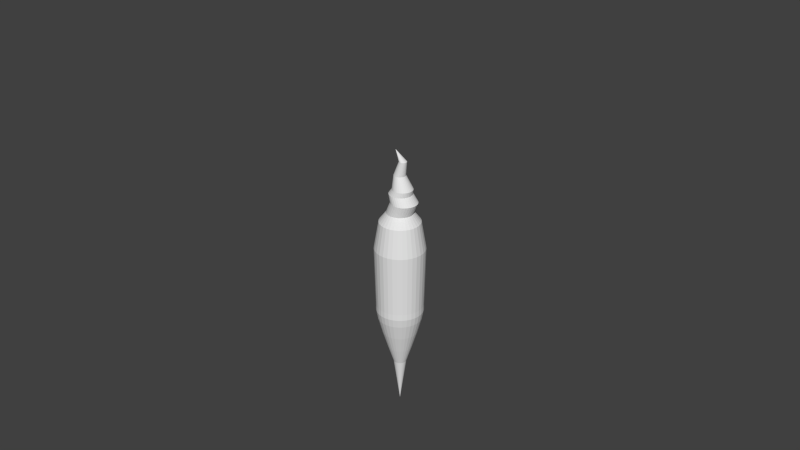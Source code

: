 # Source: XANA_Ghostfreak_Concept.blend  (saved by Blender 2.70.0; exported with 4.5.12 LTS)
import bpy
from mathutils import Matrix  # noqa: F401  (used for matrix-valued properties, if any)

bpy.ops.wm.read_factory_settings(use_empty=True)
scene = bpy.context.scene
scene.name = 'Scene'

# ---- collections
col_collection_1 = bpy.data.collections.new('Collection 1'); scene.collection.children.link(col_collection_1)

# ---- world
world_world = bpy.data.worlds.new('World'); scene.world = world_world
world_world.color = (0.05088, 0.05088, 0.05088)
world_world.use_sun_shadow = False
world_world.sun_shadow_jitter_overblur = 0.0
world_world.cycles.sampling_method = 'MANUAL'
world_world.cycles.sample_map_resolution = 256

# ---- meshes
me_cone = bpy.data.meshes.new('Cone')
me_cone.from_pydata([(2.011e-08, 0.2834, -1.0), (0.05528, 0.2779, -1.0), (0.1084, 0.2618, -1.0), (0.1574, 0.2356, -1.0), (0.2004, 0.2004, -1.0), (0.2356, 0.1574, -1.0), (0.2618, 0.1084, -1.0), (0.2779, 0.05528, -1.0), (0.2834, 7.646e-08, -1.0), (0.0, 0.0, 1.0), (0.2779, -0.05528, -1.0), (0.2618, -0.1084, -1.0), (0.2356, -0.1574, -1.0), (0.2004, -0.2004, -1.0), (0.1574, -0.2356, -1.0), (0.1084, -0.2618, -1.0), (0.05528, -0.2779, -1.0), (-7.222e-08, -0.2834, -1.0), (-0.05528, -0.2779, -1.0), (-0.1084, -0.2618, -1.0), (-0.1574, -0.2356, -1.0), (-0.2004, -0.2004, -1.0), (-0.2356, -0.1574, -1.0), (-0.2618, -0.1084, -1.0), (-0.2779, -0.05528, -1.0), (-0.2834, 3.287e-07, -1.0), (-0.2779, 0.05529, -1.0), (-0.2618, 0.1084, -1.0), (-0.2356, 0.1574, -1.0), (-0.2004, 0.2004, -1.0), (-0.1574, 0.2356, -1.0), (-0.1084, 0.2618, -1.0), (-0.05528, 0.2779, -1.0), (-7.561e-08, 0.5294, -1.759), (0.1033, 0.5192, -1.759), (0.2026, 0.4891, -1.759), (0.2941, 0.4402, -1.759), (0.3743, 0.3743, -1.759), (0.4402, 0.2941, -1.759), (0.4891, 0.2026, -1.759), (0.5192, 0.1033, -1.759), (0.5294, 1.348e-08, -1.759), (0.5192, -0.1033, -1.759), (0.4891, -0.2026, -1.759), (0.4402, -0.2941, -1.759), (0.3743, -0.3743, -1.759), (0.2941, -0.4402, -1.759), (0.2026, -0.4891, -1.759), (0.1033, -0.5192, -1.759), (-2.481e-07, -0.5294, -1.759), (-0.1033, -0.5192, -1.759), (-0.2026, -0.4891, -1.759), (-0.2941, -0.4402, -1.759), (-0.3743, -0.3743, -1.759), (-0.4402, -0.2941, -1.759), (-0.4891, -0.2026, -1.759), (-0.5192, -0.1033, -1.759), (-0.5294, 4.847e-07, -1.759), (-0.5192, 0.1033, -1.759), (-0.4891, 0.2026, -1.759), (-0.4402, 0.2941, -1.759), (-0.3743, 0.3743, -1.759), (-0.2941, 0.4402, -1.759), (-0.2026, 0.4891, -1.759), (-0.1033, 0.5192, -1.759), (-1.102e-06, 0.7706, -2.548), (0.1503, 0.7558, -2.548), (0.2949, 0.712, -2.548), (0.4281, 0.6408, -2.548), (0.5449, 0.5449, -2.548), (0.6407, 0.4281, -2.548), (0.712, 0.2949, -2.548), (0.7558, 0.1503, -2.548), (0.7706, -3.907e-08, -2.548), (0.7558, -0.1503, -2.548), (0.712, -0.2949, -2.548), (0.6407, -0.4281, -2.548), (0.5449, -0.5449, -2.548), (0.4281, -0.6408, -2.548), (0.2949, -0.712, -2.548), (0.1503, -0.7558, -2.548), (-1.353e-06, -0.7706, -2.548), (-0.1503, -0.7558, -2.548), (-0.2949, -0.712, -2.548), (-0.4281, -0.6408, -2.548), (-0.5449, -0.5449, -2.548), (-0.6408, -0.4281, -2.548), (-0.712, -0.2949, -2.548), (-0.7558, -0.1503, -2.548), (-0.7706, 6.469e-07, -2.548), (-0.7558, 0.1503, -2.548), (-0.712, 0.2949, -2.548), (-0.6408, 0.4281, -2.548), (-0.5449, 0.5449, -2.548), (-0.4281, 0.6408, -2.548), (-0.2949, 0.712, -2.548), (-0.1503, 0.7558, -2.548), (-1.142e-06, 0.9612, -3.254), (0.1875, 0.9428, -3.254), (0.3679, 0.8881, -3.254), (0.534, 0.7992, -3.254), (0.6797, 0.6797, -3.254), (0.7992, 0.534, -3.254), (0.8881, 0.3679, -3.254), (0.9428, 0.1875, -3.254), (0.9612, -7.428e-08, -3.254), (0.9428, -0.1875, -3.254), (0.8881, -0.3679, -3.254), (0.7992, -0.534, -3.254), (0.6797, -0.6797, -3.254), (0.534, -0.7992, -3.254), (0.3679, -0.8881, -3.254), (0.1875, -0.9428, -3.254), (-1.456e-06, -0.9612, -3.254), (-0.1875, -0.9428, -3.254), (-0.3679, -0.8881, -3.254), (-0.534, -0.7992, -3.254), (-0.6797, -0.6797, -3.254), (-0.7992, -0.534, -3.254), (-0.8881, -0.3679, -3.254), (-0.9428, -0.1875, -3.254), (-0.9612, 7.813e-07, -3.254), (-0.9428, 0.1875, -3.254), (-0.8881, 0.3679, -3.254), (-0.7992, 0.534, -3.254), (-0.6797, 0.6797, -3.254), (-0.534, 0.7992, -3.254), (-0.3679, 0.8881, -3.254), (-0.1875, 0.9428, -3.254), (-2.357e-06, 1.028, -3.627), (0.2006, 1.009, -3.627), (0.3935, 0.9501, -3.627), (0.5713, 0.8551, -3.627), (0.7272, 0.7272, -3.627), (0.8551, 0.5713, -3.627), (0.9501, 0.3935, -3.627), (1.009, 0.2006, -3.627), (1.028, -8.384e-08, -3.627), (1.009, -0.2006, -3.627), (0.9501, -0.3935, -3.627), (0.8551, -0.5713, -3.627), (0.7272, -0.7272, -3.627), (0.5713, -0.8551, -3.627), (0.3935, -0.9501, -3.627), (0.2006, -1.009, -3.627), (-2.692e-06, -1.028, -3.627), (-0.2006, -1.009, -3.627), (-0.3935, -0.9501, -3.627), (-0.5713, -0.8551, -3.627), (-0.7272, -0.7272, -3.627), (-0.8551, -0.5713, -3.627), (-0.9501, -0.3935, -3.627), (-1.009, -0.2006, -3.627), (-1.028, 8.315e-07, -3.627), (-1.009, 0.2006, -3.627), (-0.9501, 0.3935, -3.627), (-0.8551, 0.5713, -3.627), (-0.7272, 0.7272, -3.627), (-0.5713, 0.8551, -3.627), (-0.3935, 0.9501, -3.627), (-0.2006, 1.009, -3.627), (-3.783e-06, 1.027, -3.9), (0.2003, 1.007, -3.9), (0.393, 0.9487, -3.9), (0.5705, 0.8538, -3.9), (0.7261, 0.7261, -3.9), (0.8538, 0.5705, -3.9), (0.9487, 0.393, -3.9), (1.007, 0.2003, -3.9), (1.027, -4.859e-08, -3.9), (1.007, -0.2003, -3.9), (0.9487, -0.393, -3.9), (0.8538, -0.5705, -3.9), (0.7261, -0.7261, -3.9), (0.5705, -0.8538, -3.9), (0.393, -0.9487, -3.9), (0.2003, -1.007, -3.9), (-4.118e-06, -1.027, -3.9), (-0.2003, -1.007, -3.9), (-0.393, -0.9487, -3.9), (-0.5705, -0.8538, -3.9), (-0.7261, -0.7261, -3.9), (-0.8538, -0.5705, -3.9), (-0.9487, -0.393, -3.9), (-1.007, -0.2003, -3.9), (-1.027, 8.654e-07, -3.9), (-1.007, 0.2003, -3.9), (-0.9487, 0.393, -3.9), (-0.8538, 0.5705, -3.9), (-0.7261, 0.7261, -3.9), (-0.5705, 0.8538, -3.9), (-0.393, 0.9487, -3.9), (-0.2003, 1.007, -3.9), (-3.227e-06, 1.1, -6.584), (0.2146, 1.079, -6.584), (0.4209, 1.016, -6.584), (0.6111, 0.9146, -6.584), (0.7778, 0.7778, -6.584), (0.9145, 0.6111, -6.584), (1.016, 0.4209, -6.584), (1.079, 0.2146, -6.584), (1.1, -5.57e-08, -6.584), (1.079, -0.2146, -6.584), (1.016, -0.4209, -6.584), (0.9145, -0.6111, -6.584), (0.7778, -0.7778, -6.584), (0.6111, -0.9146, -6.584), (0.4209, -1.016, -6.584), (0.2146, -1.079, -6.584), (-3.586e-06, -1.1, -6.584), (-0.2146, -1.079, -6.584), (-0.4209, -1.016, -6.584), (-0.6111, -0.9146, -6.584), (-0.7778, -0.7778, -6.584), (-0.9146, -0.6111, -6.584), (-1.016, -0.4209, -6.584), (-1.079, -0.2146, -6.584), (-1.1, 9.233e-07, -6.584), (-1.079, 0.2146, -6.584), (-1.016, 0.4209, -6.584), (-0.9146, 0.6111, -6.584), (-0.7778, 0.7778, -6.584), (-0.6111, 0.9146, -6.584), (-0.4209, 1.016, -6.584), (-0.2146, 1.079, -6.584), (-1.81e-06, 0.8922, -7.816), (0.1741, 0.8751, -7.816), (0.3414, 0.8243, -7.816), (0.4957, 0.7418, -7.816), (0.6309, 0.6309, -7.816), (0.7418, 0.4957, -7.816), (0.8243, 0.3414, -7.816), (0.8751, 0.1741, -7.816), (0.8922, -2.263e-09, -7.816), (0.8751, -0.1741, -7.816), (0.8243, -0.3414, -7.816), (0.7418, -0.4957, -7.816), (0.6309, -0.6309, -7.816), (0.4957, -0.7418, -7.816), (0.3414, -0.8243, -7.816), (0.1741, -0.8751, -7.816), (-2.101e-06, -0.8922, -7.816), (-0.1741, -0.8751, -7.816), (-0.3414, -0.8243, -7.816), (-0.4957, -0.7418, -7.816), (-0.6309, -0.6309, -7.816), (-0.7418, -0.4957, -7.816), (-0.8243, -0.3414, -7.816), (-0.8751, -0.1741, -7.816), (-0.8922, 7.919e-07, -7.816), (-0.8751, 0.1741, -7.816), (-0.8243, 0.3414, -7.816), (-0.7418, 0.4957, -7.816), (-0.6309, 0.6309, -7.816), (-0.4957, 0.7418, -7.816), (-0.3414, 0.8243, -7.816), (-0.1741, 0.8751, -7.816), (-1.764e-06, 0.5801, -8.227), (0.1132, 0.5689, -8.227), (0.222, 0.5359, -8.227), (0.3223, 0.4823, -8.227), (0.4102, 0.4102, -8.227), (0.4823, 0.3223, -8.227), (0.5359, 0.222, -8.227), (0.5689, 0.1132, -8.227), (0.5801, 7.477e-08, -8.227), (0.5689, -0.1132, -8.227), (0.5359, -0.222, -8.227), (0.4823, -0.3223, -8.227), (0.4102, -0.4102, -8.227), (0.3223, -0.4823, -8.227), (0.222, -0.5359, -8.227), (0.1132, -0.5689, -8.227), (-1.953e-06, -0.5801, -8.227), (-0.1132, -0.5689, -8.227), (-0.222, -0.5359, -8.227), (-0.3223, -0.4823, -8.227), (-0.4102, -0.4102, -8.227), (-0.4823, -0.3223, -8.227), (-0.5359, -0.222, -8.227), (-0.5689, -0.1132, -8.227), (-0.5801, 5.911e-07, -8.227), (-0.5689, 0.1132, -8.227), (-0.5359, 0.222, -8.227), (-0.4823, 0.3223, -8.227), (-0.4102, 0.4102, -8.227), (-0.3223, 0.4823, -8.227), (-0.222, 0.5359, -8.227), (-0.1132, 0.5689, -8.227), (-0.2195, 0.5801, -8.739), (-0.1063, 0.5689, -8.739), (0.002517, 0.5359, -8.739), (0.1028, 0.4823, -8.739), (0.1907, 0.4102, -8.739), (0.2628, 0.3223, -8.739), (0.3165, 0.222, -8.739), (0.3495, 0.1132, -8.739), (0.3606, 7.477e-08, -8.739), (0.3495, -0.1132, -8.739), (0.3165, -0.222, -8.739), (0.2628, -0.3223, -8.739), (0.1907, -0.4102, -8.739), (0.1028, -0.4823, -8.739), (0.002516, -0.5359, -8.739), (-0.1063, -0.5689, -8.739), (-0.2195, -0.5801, -8.739), (-0.3326, -0.5689, -8.739), (-0.4415, -0.5359, -8.739), (-0.5417, -0.4823, -8.739), (-0.6296, -0.4102, -8.739), (-0.7018, -0.3223, -8.739), (-0.7554, -0.222, -8.739), (-0.7884, -0.1132, -8.739), (-0.7995, 5.911e-07, -8.739), (-0.7884, 0.1132, -8.739), (-0.7554, 0.222, -8.739), (-0.7018, 0.3223, -8.739), (-0.6296, 0.4102, -8.739), (-0.5417, 0.4823, -8.739), (-0.4415, 0.5359, -8.739), (-0.3326, 0.5689, -8.739), (-0.033, 0.5037, -9.086), (0.06526, 0.494, -9.086), (0.1598, 0.4653, -9.086), (0.2468, 0.4188, -9.086), (0.3232, 0.3562, -9.086), (0.3858, 0.2798, -9.086), (0.4323, 0.1928, -9.086), (0.461, 0.09826, -9.086), (0.4707, 9.485e-08, -9.086), (0.461, -0.09826, -9.086), (0.4323, -0.1928, -9.086), (0.3858, -0.2798, -9.086), (0.3232, -0.3562, -9.086), (0.2468, -0.4188, -9.086), (0.1598, -0.4653, -9.086), (0.06526, -0.494, -9.086), (-0.033, -0.5037, -9.086), (-0.1313, -0.494, -9.086), (-0.2258, -0.4653, -9.086), (-0.3128, -0.4188, -9.086), (-0.3892, -0.3562, -9.086), (-0.4518, -0.2798, -9.086), (-0.4983, -0.1928, -9.086), (-0.527, -0.09826, -9.086), (-0.5367, 5.432e-07, -9.086), (-0.527, 0.09826, -9.086), (-0.4983, 0.1928, -9.086), (-0.4518, 0.2798, -9.086), (-0.3892, 0.3562, -9.086), (-0.3128, 0.4188, -9.086), (-0.2258, 0.4653, -9.086), (-0.1313, 0.494, -9.086), (-0.1355, 0.4454, -9.312), (-0.04862, 0.4368, -9.312), (0.03494, 0.4115, -9.312), (0.1119, 0.3703, -9.312), (0.1794, 0.3149, -9.312), (0.2348, 0.2474, -9.312), (0.276, 0.1704, -9.312), (0.3013, 0.08689, -9.312), (0.3099, 1.081e-07, -9.312), (0.3013, -0.08689, -9.312), (0.276, -0.1704, -9.312), (0.2348, -0.2474, -9.312), (0.1794, -0.3149, -9.312), (0.1119, -0.3703, -9.312), (0.03494, -0.4115, -9.312), (-0.04862, -0.4368, -9.312), (-0.1355, -0.4454, -9.312), (-0.2224, -0.4368, -9.312), (-0.306, -0.4115, -9.312), (-0.383, -0.3703, -9.312), (-0.4505, -0.3149, -9.312), (-0.5058, -0.2474, -9.312), (-0.547, -0.1704, -9.312), (-0.5723, -0.08689, -9.312), (-0.5809, 5.046e-07, -9.312), (-0.5723, 0.08689, -9.312), (-0.547, 0.1704, -9.312), (-0.5058, 0.2474, -9.312), (-0.4505, 0.3149, -9.312), (-0.383, 0.3703, -9.312), (-0.306, 0.4115, -9.312), (-0.2224, 0.4368, -9.312), (0.01826, 0.2583, -9.886), (0.06864, 0.2533, -9.886), (0.1171, 0.2386, -9.886), (0.1617, 0.2147, -9.886), (0.2009, 0.1826, -9.886), (0.233, 0.1435, -9.886), (0.2569, 0.09884, -9.886), (0.2716, 0.05039, -9.886), (0.2765, 1.554e-07, -9.886), (0.2716, -0.05039, -9.886), (0.2569, -0.09884, -9.886), (0.233, -0.1435, -9.886), (0.2009, -0.1826, -9.886), (0.1617, -0.2147, -9.886), (0.1171, -0.2386, -9.886), (0.06864, -0.2533, -9.886), (0.01826, -0.2583, -9.886), (-0.03213, -0.2533, -9.886), (-0.08058, -0.2386, -9.886), (-0.1252, -0.2147, -9.886), (-0.1644, -0.1826, -9.886), (-0.1965, -0.1435, -9.886), (-0.2204, -0.09884, -9.886), (-0.2351, -0.05039, -9.886), (-0.24, 3.853e-07, -9.886), (-0.2351, 0.05039, -9.886), (-0.2204, 0.09884, -9.886), (-0.1965, 0.1435, -9.886), (-0.1644, 0.1826, -9.886), (-0.1252, 0.2147, -9.886), (-0.08058, 0.2386, -9.886), (-0.03213, 0.2533, -9.886), (-0.1486, 0.167, -10.52), (-0.116, 0.1638, -10.52), (-0.08468, 0.1543, -10.52), (-0.0558, 0.1389, -10.52), (-0.03048, 0.1181, -10.52), (-0.009707, 0.09281, -10.52), (0.00573, 0.06393, -10.52), (0.01524, 0.03259, -10.52), (0.01845, 1.752e-07, -10.52), (0.01524, -0.03259, -10.52), (0.00573, -0.06393, -10.52), (-0.009707, -0.09281, -10.52), (-0.03048, -0.1181, -10.52), (-0.0558, -0.1389, -10.52), (-0.08468, -0.1543, -10.52), (-0.116, -0.1638, -10.52), (-0.1486, -0.167, -10.52), (-0.1812, -0.1638, -10.52), (-0.2125, -0.1543, -10.52), (-0.2414, -0.1389, -10.52), (-0.2667, -0.1181, -10.52), (-0.2875, -0.09281, -10.52), (-0.3029, -0.06393, -10.52), (-0.3124, -0.03259, -10.52), (-0.3157, 3.239e-07, -10.52), (-0.3124, 0.03259, -10.52), (-0.3029, 0.06393, -10.52), (-0.2875, 0.09281, -10.52), (-0.2667, 0.1181, -10.52), (-0.2414, 0.1389, -10.52), (-0.2125, 0.1543, -10.52), (-0.1812, 0.1638, -10.52), (0.2359, 2.128e-07, -10.96)], [], [(31, 9, 32), (0, 9, 1), (30, 9, 31), (29, 9, 30), (28, 9, 29), (27, 9, 28), (26, 9, 27), (25, 9, 26), (24, 9, 25), (23, 9, 24), (22, 9, 23), (21, 9, 22), (20, 9, 21), (19, 9, 20), (18, 9, 19), (17, 9, 18), (16, 9, 17), (15, 9, 16), (14, 9, 15), (13, 9, 14), (12, 9, 13), (11, 9, 12), (10, 9, 11), (8, 9, 10), (7, 9, 8), (6, 9, 7), (5, 9, 6), (4, 9, 5), (3, 9, 4), (2, 9, 3), (32, 9, 0), (1, 9, 2), (25, 26, 58, 57), (63, 64, 96, 95), (14, 15, 47, 46), (24, 25, 57, 56), (7, 8, 41, 40), (13, 14, 46, 45), (23, 24, 56, 55), (6, 7, 40, 39), (12, 13, 45, 44), (22, 23, 55, 54), (0, 1, 34, 33), (5, 6, 39, 38), (11, 12, 44, 43), (21, 22, 54, 53), (4, 5, 38, 37), (10, 11, 43, 42), (31, 32, 64, 63), (20, 21, 53, 52), (3, 4, 37, 36), (8, 10, 42, 41), (30, 31, 63, 62), (19, 20, 52, 51), (2, 3, 36, 35), (29, 30, 62, 61), (18, 19, 51, 50), (1, 2, 35, 34), (28, 29, 61, 60), (17, 18, 50, 49), (27, 28, 60, 59), (16, 17, 49, 48), (32, 0, 33, 64), (26, 27, 59, 58), (15, 16, 48, 47), (86, 87, 119, 118), (52, 53, 85, 84), (41, 42, 74, 73), (61, 62, 94, 93), (50, 51, 83, 82), (39, 40, 72, 71), (59, 60, 92, 91), (37, 38, 70, 69), (48, 49, 81, 80), (57, 58, 90, 89), (35, 36, 68, 67), (46, 47, 79, 78), (55, 56, 88, 87), (33, 34, 66, 65), (44, 45, 77, 76), (64, 33, 65, 96), (53, 54, 86, 85), (42, 43, 75, 74), (62, 63, 95, 94), (51, 52, 84, 83), (40, 41, 73, 72), (60, 61, 93, 92), (49, 50, 82, 81), (38, 39, 71, 70), (58, 59, 91, 90), (36, 37, 69, 68), (47, 48, 80, 79), (56, 57, 89, 88), (34, 35, 67, 66), (45, 46, 78, 77), (54, 55, 87, 86), (43, 44, 76, 75), (120, 121, 153, 152), (75, 76, 108, 107), (95, 96, 128, 127), (84, 85, 117, 116), (73, 74, 106, 105), (93, 94, 126, 125), (82, 83, 115, 114), (71, 72, 104, 103), (91, 92, 124, 123), (69, 70, 102, 101), (80, 81, 113, 112), (89, 90, 122, 121), (67, 68, 100, 99), (78, 79, 111, 110), (87, 88, 120, 119), (65, 66, 98, 97), (76, 77, 109, 108), (96, 65, 97, 128), (85, 86, 118, 117), (74, 75, 107, 106), (94, 95, 127, 126), (83, 84, 116, 115), (72, 73, 105, 104), (92, 93, 125, 124), (81, 82, 114, 113), (70, 71, 103, 102), (90, 91, 123, 122), (68, 69, 101, 100), (79, 80, 112, 111), (88, 89, 121, 120), (66, 67, 99, 98), (77, 78, 110, 109), (154, 155, 187, 186), (98, 99, 131, 130), (109, 110, 142, 141), (118, 119, 151, 150), (107, 108, 140, 139), (127, 128, 160, 159), (116, 117, 149, 148), (105, 106, 138, 137), (125, 126, 158, 157), (114, 115, 147, 146), (103, 104, 136, 135), (123, 124, 156, 155), (101, 102, 134, 133), (112, 113, 145, 144), (121, 122, 154, 153), (99, 100, 132, 131), (110, 111, 143, 142), (119, 120, 152, 151), (97, 98, 130, 129), (108, 109, 141, 140), (128, 97, 129, 160), (117, 118, 150, 149), (106, 107, 139, 138), (126, 127, 159, 158), (115, 116, 148, 147), (104, 105, 137, 136), (124, 125, 157, 156), (113, 114, 146, 145), (102, 103, 135, 134), (122, 123, 155, 154), (100, 101, 133, 132), (111, 112, 144, 143), (188, 189, 221, 220), (132, 133, 165, 164), (143, 144, 176, 175), (152, 153, 185, 184), (130, 131, 163, 162), (141, 142, 174, 173), (150, 151, 183, 182), (139, 140, 172, 171), (159, 160, 192, 191), (148, 149, 181, 180), (137, 138, 170, 169), (157, 158, 190, 189), (146, 147, 179, 178), (135, 136, 168, 167), (155, 156, 188, 187), (133, 134, 166, 165), (144, 145, 177, 176), (153, 154, 186, 185), (131, 132, 164, 163), (142, 143, 175, 174), (151, 152, 184, 183), (129, 130, 162, 161), (140, 141, 173, 172), (160, 129, 161, 192), (149, 150, 182, 181), (138, 139, 171, 170), (158, 159, 191, 190), (147, 148, 180, 179), (136, 137, 169, 168), (156, 157, 189, 188), (145, 146, 178, 177), (134, 135, 167, 166), (222, 223, 255, 254), (177, 178, 210, 209), (166, 167, 199, 198), (186, 187, 219, 218), (164, 165, 197, 196), (175, 176, 208, 207), (184, 185, 217, 216), (162, 163, 195, 194), (173, 174, 206, 205), (182, 183, 215, 214), (171, 172, 204, 203), (191, 192, 224, 223), (180, 181, 213, 212), (169, 170, 202, 201), (189, 190, 222, 221), (178, 179, 211, 210), (167, 168, 200, 199), (187, 188, 220, 219), (165, 166, 198, 197), (176, 177, 209, 208), (185, 186, 218, 217), (163, 164, 196, 195), (174, 175, 207, 206), (183, 184, 216, 215), (161, 162, 194, 193), (172, 173, 205, 204), (192, 161, 193, 224), (181, 182, 214, 213), (170, 171, 203, 202), (190, 191, 223, 222), (179, 180, 212, 211), (168, 169, 201, 200), (256, 225, 257, 288), (211, 212, 244, 243), (200, 201, 233, 232), (220, 221, 253, 252), (209, 210, 242, 241), (198, 199, 231, 230), (218, 219, 251, 250), (196, 197, 229, 228), (207, 208, 240, 239), (216, 217, 249, 248), (194, 195, 227, 226), (205, 206, 238, 237), (214, 215, 247, 246), (203, 204, 236, 235), (223, 224, 256, 255), (212, 213, 245, 244), (201, 202, 234, 233), (221, 222, 254, 253), (210, 211, 243, 242), (199, 200, 232, 231), (219, 220, 252, 251), (197, 198, 230, 229), (208, 209, 241, 240), (217, 218, 250, 249), (195, 196, 228, 227), (206, 207, 239, 238), (215, 216, 248, 247), (193, 194, 226, 225), (204, 205, 237, 236), (224, 193, 225, 256), (213, 214, 246, 245), (202, 203, 235, 234), (279, 280, 312, 311), (245, 246, 278, 277), (234, 235, 267, 266), (254, 255, 287, 286), (243, 244, 276, 275), (232, 233, 265, 264), (252, 253, 285, 284), (241, 242, 274, 273), (230, 231, 263, 262), (250, 251, 283, 282), (228, 229, 261, 260), (239, 240, 272, 271), (248, 249, 281, 280), (226, 227, 259, 258), (237, 238, 270, 269), (246, 247, 279, 278), (235, 236, 268, 267), (255, 256, 288, 287), (244, 245, 277, 276), (233, 234, 266, 265), (253, 254, 286, 285), (242, 243, 275, 274), (231, 232, 264, 263), (251, 252, 284, 283), (229, 230, 262, 261), (240, 241, 273, 272), (249, 250, 282, 281), (227, 228, 260, 259), (238, 239, 271, 270), (247, 248, 280, 279), (225, 226, 258, 257), (236, 237, 269, 268), (313, 314, 346, 345), (257, 258, 290, 289), (268, 269, 301, 300), (288, 257, 289, 320), (277, 278, 310, 309), (266, 267, 299, 298), (286, 287, 319, 318), (275, 276, 308, 307), (264, 265, 297, 296), (284, 285, 317, 316), (273, 274, 306, 305), (262, 263, 295, 294), (282, 283, 315, 314), (260, 261, 293, 292), (271, 272, 304, 303), (280, 281, 313, 312), (258, 259, 291, 290), (269, 270, 302, 301), (278, 279, 311, 310), (267, 268, 300, 299), (287, 288, 320, 319), (276, 277, 309, 308), (265, 266, 298, 297), (285, 286, 318, 317), (274, 275, 307, 306), (263, 264, 296, 295), (283, 284, 316, 315), (261, 262, 294, 293), (272, 273, 305, 304), (281, 282, 314, 313), (259, 260, 292, 291), (270, 271, 303, 302), (347, 348, 380, 379), (291, 292, 324, 323), (302, 303, 335, 334), (311, 312, 344, 343), (289, 290, 322, 321), (300, 301, 333, 332), (320, 289, 321, 352), (309, 310, 342, 341), (298, 299, 331, 330), (318, 319, 351, 350), (307, 308, 340, 339), (296, 297, 329, 328), (316, 317, 349, 348), (305, 306, 338, 337), (294, 295, 327, 326), (314, 315, 347, 346), (292, 293, 325, 324), (303, 304, 336, 335), (312, 313, 345, 344), (290, 291, 323, 322), (301, 302, 334, 333), (310, 311, 343, 342), (299, 300, 332, 331), (319, 320, 352, 351), (308, 309, 341, 340), (297, 298, 330, 329), (317, 318, 350, 349), (306, 307, 339, 338), (295, 296, 328, 327), (315, 316, 348, 347), (293, 294, 326, 325), (304, 305, 337, 336), (381, 382, 414, 413), (325, 326, 358, 357), (336, 337, 369, 368), (345, 346, 378, 377), (323, 324, 356, 355), (334, 335, 367, 366), (343, 344, 376, 375), (321, 322, 354, 353), (332, 333, 365, 364), (352, 321, 353, 384), (341, 342, 374, 373), (330, 331, 363, 362), (350, 351, 383, 382), (339, 340, 372, 371), (328, 329, 361, 360), (348, 349, 381, 380), (337, 338, 370, 369), (326, 327, 359, 358), (346, 347, 379, 378), (324, 325, 357, 356), (335, 336, 368, 367), (344, 345, 377, 376), (322, 323, 355, 354), (333, 334, 366, 365), (342, 343, 375, 374), (331, 332, 364, 363), (351, 352, 384, 383), (340, 341, 373, 372), (329, 330, 362, 361), (349, 350, 382, 381), (338, 339, 371, 370), (327, 328, 360, 359), (415, 416, 448, 447), (370, 371, 403, 402), (359, 360, 392, 391), (379, 380, 412, 411), (357, 358, 390, 389), (368, 369, 401, 400), (377, 378, 410, 409), (355, 356, 388, 387), (366, 367, 399, 398), (375, 376, 408, 407), (353, 354, 386, 385), (364, 365, 397, 396), (384, 353, 385, 416), (373, 374, 406, 405), (362, 363, 395, 394), (382, 383, 415, 414), (371, 372, 404, 403), (360, 361, 393, 392), (380, 381, 413, 412), (369, 370, 402, 401), (358, 359, 391, 390), (378, 379, 411, 410), (356, 357, 389, 388), (367, 368, 400, 399), (376, 377, 409, 408), (354, 355, 387, 386), (365, 366, 398, 397), (374, 375, 407, 406), (363, 364, 396, 395), (383, 384, 416, 415), (372, 373, 405, 404), (361, 362, 394, 393), (404, 405, 437, 436), (393, 394, 426, 425), (413, 414, 446, 445), (402, 403, 435, 434), (391, 392, 424, 423), (411, 412, 444, 443), (389, 390, 422, 421), (400, 401, 433, 432), (409, 410, 442, 441), (387, 388, 420, 419), (398, 399, 431, 430), (407, 408, 440, 439), (385, 386, 418, 417), (396, 397, 429, 428), (416, 385, 417, 448), (405, 406, 438, 437), (394, 395, 427, 426), (414, 415, 447, 446), (403, 404, 436, 435), (392, 393, 425, 424), (412, 413, 445, 444), (401, 402, 434, 433), (390, 391, 423, 422), (410, 411, 443, 442), (388, 389, 421, 420), (399, 400, 432, 431), (408, 409, 441, 440), (386, 387, 419, 418), (397, 398, 430, 429), (406, 407, 439, 438), (395, 396, 428, 427), (438, 439, 449), (427, 428, 449), (447, 448, 449), (436, 437, 449), (425, 426, 449), (445, 446, 449), (434, 435, 449), (423, 424, 449), (443, 444, 449), (421, 422, 449), (432, 433, 449), (441, 442, 449), (419, 420, 449), (430, 431, 449), (439, 440, 449), (417, 418, 449), (428, 429, 449), (448, 417, 449), (437, 438, 449), (426, 427, 449), (446, 447, 449), (435, 436, 449), (424, 425, 449), (444, 445, 449), (433, 434, 449), (422, 423, 449), (442, 443, 449), (420, 421, 449), (431, 432, 449), (440, 441, 449), (418, 419, 449), (429, 430, 449)])
me_cone.use_remesh_preserve_volume = False
me_cone.use_remesh_preserve_attributes = False
me_cone.use_mirror_vertex_groups = False
me_cone.update()
me_cube = bpy.data.meshes.new('Cube')
me_cube.from_pydata([(-1.0, -1.0, -1.0), (-1.0, 1.0, -1.0), (1.0, 1.0, -1.0), (1.0, -1.0, -1.0), (-1.0, -1.0, 1.0), (-1.0, 1.0, 1.0), (1.0, 1.0, 1.0), (1.0, -1.0, 1.0)], [], [(4, 5, 1, 0), (5, 6, 2, 1), (6, 7, 3, 2), (7, 4, 0, 3), (0, 1, 2, 3), (7, 6, 5, 4)])
me_cube.use_remesh_preserve_volume = False
me_cube.use_remesh_preserve_attributes = False
me_cube.use_mirror_vertex_groups = False
me_cube.update()

# ---- objects
ob_cone = bpy.data.objects.new('Cone', me_cone)
ob_cube = bpy.data.objects.new('Cube', me_cube)

# ---- transforms, parenting, visibility, modifiers, constraints
ob_cone.location = (0.0, 0.0, 0.0)
ob_cone.rotation_euler = (0.0, 3.142, 0.0)
ob_cone.lineart.crease_threshold = 0.0
_m = ob_cone.modifiers.new('Multires', 'MULTIRES')
_m.uv_smooth = 'PRESERVE_CORNERS'
_m.quality = 3
_m.levels = 4
_m.sculpt_levels = 4
_m.render_levels = 4
_m.show_only_control_edges = False
_m = ob_cone.modifiers.new('Fluid', 'FLUID')
_m.fluid_type = 'FLOW'
_m = ob_cone.modifiers.new('ParticleSystem 1', 'PARTICLE_SYSTEM')
ob_cube.location = (0.0, 0.0, 8.0)
ob_cube.scale = (8.0, 8.0, 8.0)
ob_cube.display_type = 'WIRE'
ob_cube.lineart.crease_threshold = 0.0
_m = ob_cube.modifiers.new('Fluid', 'FLUID')
_m.fluid_type = 'DOMAIN'

# ---- collection membership
col_collection_1.objects.link(ob_cone)
col_collection_1.objects.link(ob_cube)

# ---- scene / render settings (as saved in the file)
scene.frame_start = 1; scene.frame_end = 250; scene.frame_set(1)
scene.render.engine = 'BLENDER_EEVEE_NEXT'
scene.render.resolution_percentage = 50
scene.render.dither_intensity = 0.0
scene.cycles.use_denoising = False
scene.cycles.samples = 10
scene.cycles.sampling_pattern = 'TABULATED_SOBOL'
scene.cycles.light_sampling_threshold = 0.0
scene.cycles.use_adaptive_sampling = False
scene.cycles.use_light_tree = False
scene.cycles.blur_glossy = 0.0
scene.cycles.volume_bounces = 1
scene.cycles.pixel_filter_type = 'GAUSSIAN'
scene.cycles.sample_clamp_indirect = 0.0
scene.view_settings.view_transform = 'Standard'
bpy.context.view_layer.update()

# ---- added for rendering (the .blend has no active camera and no usable light): camera, sun
cam_auto = bpy.data.cameras.new('AutoCamera')
cam_auto.lens = 50.0
cam_auto.sensor_width = 36.0
cam_auto.clip_end = 1000.0
ob_auto_camera = bpy.data.objects.new('AutoCamera', cam_auto)
scene.collection.objects.link(ob_auto_camera)
ob_auto_camera.location = (26.0461, -31.2554, 28.463)
ob_auto_camera.rotation_euler = (1.09748, -7.21219e-08, 0.694738)
scene.camera = ob_auto_camera
light_auto_sun = bpy.data.lights.new('AutoSun', 'SUN')
light_auto_sun.energy = 3.0
light_auto_sun.angle = 0.0523599
ob_auto_sun = bpy.data.objects.new('AutoSun', light_auto_sun)
scene.collection.objects.link(ob_auto_sun)
ob_auto_sun.rotation_euler = (0.872665, 0.174533, 0.523599)
bpy.context.view_layer.update()
